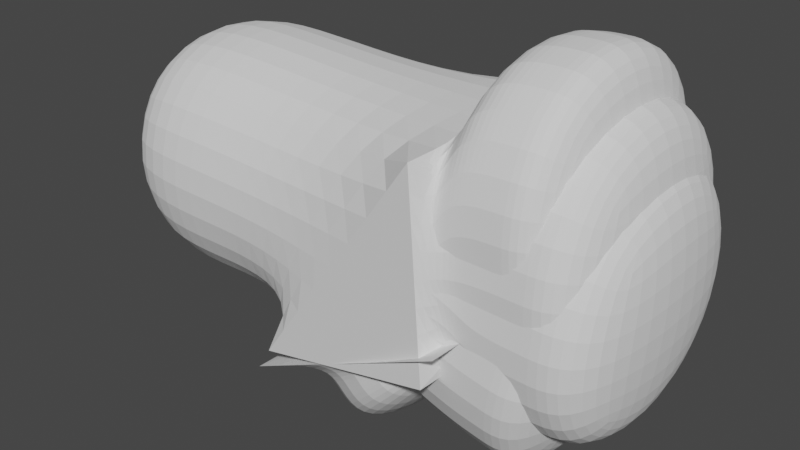 # Source: hand.blend  (saved by Blender 2.93.21; exported with 4.5.12 LTS)
import bpy
from mathutils import Matrix  # noqa: F401  (used for matrix-valued properties, if any)

bpy.ops.wm.read_factory_settings(use_empty=True)
scene = bpy.context.scene
scene.name = 'Scene'

# ---- collections
col_collection = bpy.data.collections.new('Collection'); scene.collection.children.link(col_collection)

# ---- world
world_world = bpy.data.worlds.new('World'); scene.world = world_world
world_world.use_nodes = True; world_world.node_tree.nodes.clear()
_N = world_world.node_tree.nodes; _L = world_world.node_tree.links
n0 = _N.new('ShaderNodeOutputWorld'); n0.name = 'World Output'; n0.location = (300, 300)
n1 = _N.new('ShaderNodeBackground'); n1.name = 'Background'; n1.location = (10, 300)
n1.inputs[0].default_value = (0.05088, 0.05088, 0.05088, 1.0)
_L.new(n1.outputs[0], n0.inputs[0])
n0.is_active_output = True
world_world.color = (0.05088, 0.05088, 0.05088)
world_world.use_sun_shadow = False
world_world.sun_shadow_jitter_overblur = 0.0

# ---- meshes
me_vert_001 = bpy.data.meshes.new('Vert.001')
me_vert_001.from_pydata([(0.0, 0.0, 0.0), (0.6097, 0.001843, -0.009642), (0.9897, 7.763e-05, 0.11), (1.05, -5.722e-05, 0.03484), (1.078, -0.0001233, -0.04772), (0.9956, 0.0005623, -0.1403), (0.74, 0.0006347, -0.258), (0.6606, 0.0003711, -0.1995), (0.8762, -0.0003935, -0.1159), (0.9344, 2.866e-07, -0.04003), (0.9263, 0.001009, 0.03575), (0.8925, 0.0002033, 0.1109), (0.7274, 0.0002245, 0.09769), (0.7653, 0.0008852, 0.02523), (0.7568, 0.0008852, -0.02098), (0.7188, -0.0001187, -0.07614), (0.6255, -0.000334, -0.1338), (0.8084, -0.0005341, 0.1083), (0.848, 0.0008852, 0.03784), (0.8529, 0.0005461, -0.03809), (0.8049, -0.0006165, -0.1023), (0.6441, -0.0003407, -0.1707), (0.2999, 0.0, 0.0), (0.4499, 0.003541, 0.0)], [(1, 23), (11, 2), (10, 3), (9, 4), (8, 5), (7, 6), (21, 7), (20, 8), (19, 9), (18, 10), (17, 11), (1, 12), (1, 13), (1, 14), (1, 15), (1, 16), (12, 17), (13, 18), (14, 19), (15, 20), (16, 21), (0, 22), (22, 23)], [])
me_vert_001.use_remesh_fix_poles = True
me_vert_001.use_remesh_preserve_attributes = False
me_vert_001.update()

# ---- objects
ob_vert = bpy.data.objects.new('vert', me_vert_001)

# ---- transforms, parenting, visibility, modifiers, constraints
ob_vert.location = (0.0, 0.0, 0.0)
ob_vert.scale = (4.291, 4.291, 4.291)
_m = ob_vert.modifiers.new('Skin', 'SKIN')
_m = ob_vert.modifiers.new('Subdivision', 'SUBSURF')
_m.levels = 4
_m.render_levels = 3

# ---- collection membership
col_collection.objects.link(ob_vert)

# ---- scene / render settings (as saved in the file)
scene.frame_start = 1; scene.frame_end = 250; scene.frame_set(1)
scene.render.engine = 'BLENDER_EEVEE_NEXT'
scene.cycles.use_denoising = False
scene.cycles.samples = 128
scene.cycles.sampling_pattern = 'TABULATED_SOBOL'
scene.cycles.use_adaptive_sampling = False
scene.cycles.use_light_tree = False
scene.view_settings.view_transform = 'Filmic'
bpy.context.view_layer.update()

# ---- added for rendering (the .blend has no active camera and no usable light): camera, sun
cam_auto = bpy.data.cameras.new('AutoCamera')
cam_auto.lens = 50.0
cam_auto.sensor_width = 36.0
cam_auto.clip_end = 1000.0
ob_auto_camera = bpy.data.objects.new('AutoCamera', cam_auto)
scene.collection.objects.link(ob_auto_camera)
ob_auto_camera.location = (7.00694, -5.62094, 3.47492)
ob_auto_camera.rotation_euler = (1.09748, -7.21219e-08, 0.694738)
scene.camera = ob_auto_camera
light_auto_sun = bpy.data.lights.new('AutoSun', 'SUN')
light_auto_sun.energy = 3.0
light_auto_sun.angle = 0.0523599
ob_auto_sun = bpy.data.objects.new('AutoSun', light_auto_sun)
scene.collection.objects.link(ob_auto_sun)
ob_auto_sun.rotation_euler = (0.872665, 0.174533, 0.523599)
bpy.context.view_layer.update()
